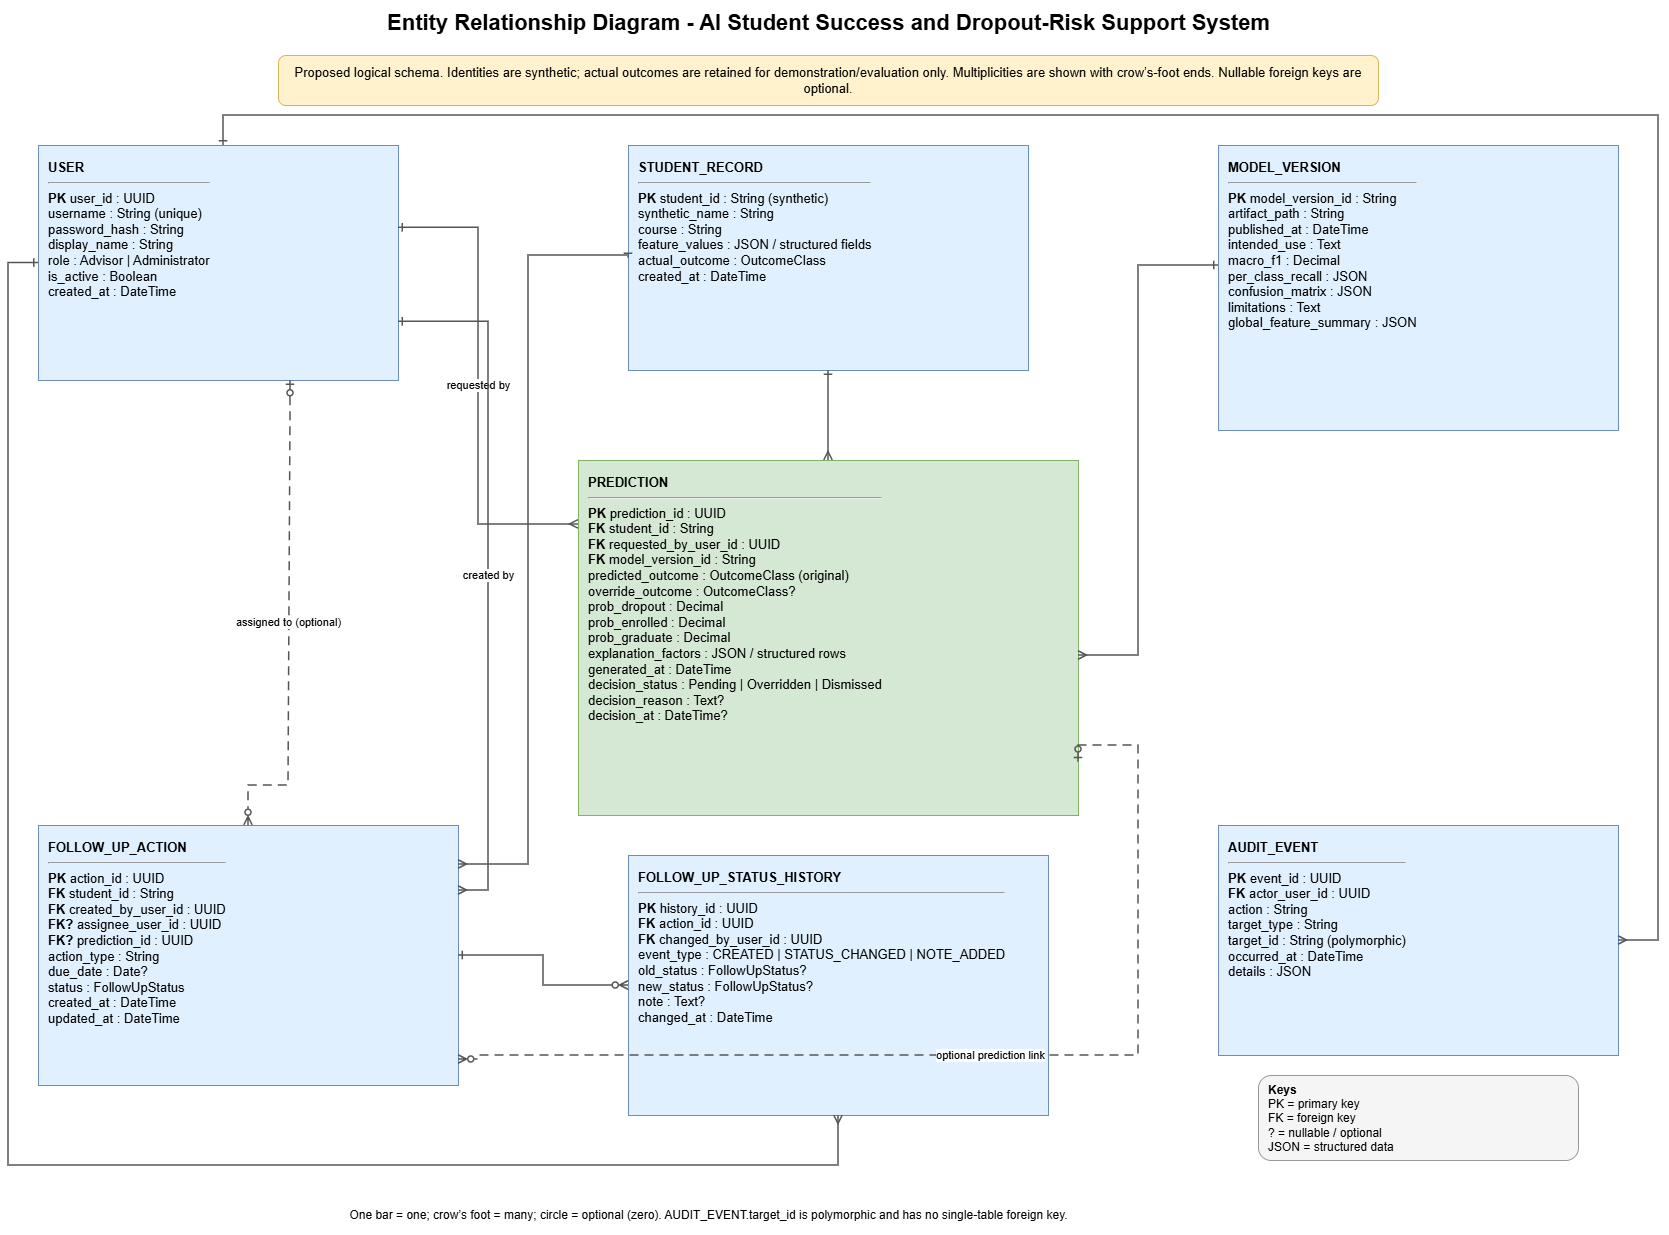

The diagram above was exported from draw.io. Its source (the exported page's mxGraphModel, read from the mxfile embedded in the PNG):
<mxGraphModel dx="2271" dy="1271" grid="1" gridSize="10" guides="1" tooltips="1" connect="1" arrows="1" fold="1" page="1" pageScale="1" pageWidth="1700" pageHeight="1300" math="0" shadow="0">
  <root>
    <mxCell id="0" />
    <mxCell id="1" parent="0" />
    <mxCell id="title" parent="1" style="text;html=1;align=center;verticalAlign=middle;fontSize=22;fontStyle=1;" value="Entity Relationship Diagram - AI Student Success and Dropout-Risk Support System" vertex="1">
      <mxGeometry height="45" width="1260" x="220" y="25" as="geometry" />
    </mxCell>
    <mxCell id="note" parent="1" style="rounded=1;whiteSpace=wrap;html=1;fillColor=#fff2cc;strokeColor=#d6b656;fontSize=13;" value="Proposed logical schema. Identities are synthetic; actual outcomes are retained for demonstration/evaluation only. Multiplicities are shown with crow’s-foot ends. Nullable foreign keys are optional." vertex="1">
      <mxGeometry height="50" width="1100" x="300" y="80" as="geometry" />
    </mxCell>
    <mxCell id="user" parent="1" style="rounded=0;whiteSpace=wrap;html=1;fillColor=#e1f0ff;strokeColor=#6c8ebf;fontSize=13;align=left;verticalAlign=top;spacing=10;" value="&lt;b&gt;USER&lt;/b&gt;&lt;hr/&gt;&lt;b&gt;PK&lt;/b&gt; user_id : UUID&lt;br/&gt;username : String (unique)&lt;br/&gt;password_hash : String&lt;br/&gt;display_name : String&lt;br/&gt;role : Advisor | Administrator&lt;br/&gt;is_active : Boolean&lt;br/&gt;created_at : DateTime" vertex="1">
      <mxGeometry height="235" width="360" x="60" y="170" as="geometry" />
    </mxCell>
    <mxCell id="student" parent="1" style="rounded=0;whiteSpace=wrap;html=1;fillColor=#e1f0ff;strokeColor=#6c8ebf;fontSize=13;align=left;verticalAlign=top;spacing=10;" value="&lt;b&gt;STUDENT_RECORD&lt;/b&gt;&lt;hr/&gt;&lt;b&gt;PK&lt;/b&gt; student_id : String (synthetic)&lt;br/&gt;synthetic_name : String&lt;br/&gt;course : String&lt;br/&gt;feature_values : JSON / structured fields&lt;br/&gt;actual_outcome : OutcomeClass&lt;br/&gt;created_at : DateTime" vertex="1">
      <mxGeometry height="225" width="400" x="650" y="170" as="geometry" />
    </mxCell>
    <mxCell id="model" parent="1" style="rounded=0;whiteSpace=wrap;html=1;fillColor=#e1f0ff;strokeColor=#6c8ebf;fontSize=13;align=left;verticalAlign=top;spacing=10;" value="&lt;b&gt;MODEL_VERSION&lt;/b&gt;&lt;hr/&gt;&lt;b&gt;PK&lt;/b&gt; model_version_id : String&lt;br/&gt;artifact_path : String&lt;br/&gt;published_at : DateTime&lt;br/&gt;intended_use : Text&lt;br/&gt;macro_f1 : Decimal&lt;br/&gt;per_class_recall : JSON&lt;br/&gt;confusion_matrix : JSON&lt;br/&gt;limitations : Text&lt;br/&gt;global_feature_summary : JSON" vertex="1">
      <mxGeometry height="285" width="400" x="1240" y="170" as="geometry" />
    </mxCell>
    <mxCell id="prediction" parent="1" style="rounded=0;whiteSpace=wrap;html=1;fillColor=#d5e8d4;strokeColor=#82b366;fontSize=13;align=left;verticalAlign=top;spacing=10;" value="&lt;b&gt;PREDICTION&lt;/b&gt;&lt;hr/&gt;&lt;b&gt;PK&lt;/b&gt; prediction_id : UUID&lt;br/&gt;&lt;b&gt;FK&lt;/b&gt; student_id : String&lt;br/&gt;&lt;b&gt;FK&lt;/b&gt; requested_by_user_id : UUID&lt;br/&gt;&lt;b&gt;FK&lt;/b&gt; model_version_id : String&lt;br/&gt;predicted_outcome : OutcomeClass (original)&lt;br/&gt;override_outcome : OutcomeClass?&lt;br/&gt;prob_dropout : Decimal&lt;br/&gt;prob_enrolled : Decimal&lt;br/&gt;prob_graduate : Decimal&lt;br/&gt;explanation_factors : JSON / structured rows&lt;br/&gt;generated_at : DateTime&lt;br/&gt;decision_status : Pending | Overridden | Dismissed&lt;br/&gt;decision_reason : Text?&lt;br/&gt;decision_at : DateTime?" vertex="1">
      <mxGeometry height="355" width="500" x="600" y="485" as="geometry" />
    </mxCell>
    <mxCell id="followup" parent="1" style="rounded=0;whiteSpace=wrap;html=1;fillColor=#e1f0ff;strokeColor=#6c8ebf;fontSize=13;align=left;verticalAlign=top;spacing=10;" value="&lt;b&gt;FOLLOW_UP_ACTION&lt;/b&gt;&lt;hr/&gt;&lt;b&gt;PK&lt;/b&gt; action_id : UUID&lt;br/&gt;&lt;b&gt;FK&lt;/b&gt; student_id : String&lt;br/&gt;&lt;b&gt;FK&lt;/b&gt; created_by_user_id : UUID&lt;br/&gt;&lt;b&gt;FK?&lt;/b&gt; assignee_user_id : UUID&lt;br/&gt;&lt;b&gt;FK?&lt;/b&gt; prediction_id : UUID&lt;br/&gt;action_type : String&lt;br/&gt;due_date : Date?&lt;br/&gt;status : FollowUpStatus&lt;br/&gt;created_at : DateTime&lt;br/&gt;updated_at : DateTime" vertex="1">
      <mxGeometry height="260" width="420" x="60" y="850" as="geometry" />
    </mxCell>
    <mxCell id="history" parent="1" style="rounded=0;whiteSpace=wrap;html=1;fillColor=#e1f0ff;strokeColor=#6c8ebf;fontSize=13;align=left;verticalAlign=top;spacing=10;" value="&lt;b&gt;FOLLOW_UP_STATUS_HISTORY&lt;/b&gt;&lt;hr/&gt;&lt;b&gt;PK&lt;/b&gt; history_id : UUID&lt;br/&gt;&lt;b&gt;FK&lt;/b&gt; action_id : UUID&lt;br/&gt;&lt;b&gt;FK&lt;/b&gt; changed_by_user_id : UUID&lt;br/&gt;event_type : CREATED | STATUS_CHANGED | NOTE_ADDED&lt;br/&gt;old_status : FollowUpStatus?&lt;br/&gt;new_status : FollowUpStatus?&lt;br/&gt;note : Text?&lt;br/&gt;changed_at : DateTime" vertex="1">
      <mxGeometry height="260" width="420" x="650" y="880" as="geometry" />
    </mxCell>
    <mxCell id="audit" parent="1" style="rounded=0;whiteSpace=wrap;html=1;fillColor=#e1f0ff;strokeColor=#6c8ebf;fontSize=13;align=left;verticalAlign=top;spacing=10;" value="&lt;b&gt;AUDIT_EVENT&lt;/b&gt;&lt;hr/&gt;&lt;b&gt;PK&lt;/b&gt; event_id : UUID&lt;br/&gt;&lt;b&gt;FK&lt;/b&gt; actor_user_id : UUID&lt;br/&gt;action : String&lt;br/&gt;target_type : String&lt;br/&gt;target_id : String (polymorphic)&lt;br/&gt;occurred_at : DateTime&lt;br/&gt;details : JSON" vertex="1">
      <mxGeometry height="230" width="400" x="1240" y="850" as="geometry" />
    </mxCell>
    <mxCell id="e1" edge="1" parent="1" source="user" style="edgeStyle=orthogonalEdgeStyle;rounded=0;orthogonalLoop=1;jettySize=auto;html=1;startArrow=ERone;startFill=0;endArrow=ERmany;endFill=0;strokeWidth=1.5;strokeColor=#555555;exitX=1;exitY=0.35;entryX=0;entryY=0.18;" target="prediction" value="requested by">
      <mxGeometry relative="1" as="geometry">
        <Array as="points">
          <mxPoint x="500" y="252" />
          <mxPoint x="500" y="549" />
        </Array>
      </mxGeometry>
    </mxCell>
    <mxCell id="e2" edge="1" parent="1" source="student" style="edgeStyle=orthogonalEdgeStyle;rounded=0;orthogonalLoop=1;jettySize=auto;html=1;startArrow=ERone;startFill=0;endArrow=ERmany;endFill=0;strokeWidth=1.5;strokeColor=#555555;" target="prediction">
      <mxGeometry relative="1" as="geometry" />
    </mxCell>
    <mxCell id="e3" edge="1" parent="1" source="model" style="edgeStyle=orthogonalEdgeStyle;rounded=0;orthogonalLoop=1;jettySize=auto;html=1;startArrow=ERone;startFill=0;endArrow=ERmany;endFill=0;strokeWidth=1.5;strokeColor=#555555;" target="prediction">
      <mxGeometry relative="1" as="geometry">
        <Array as="points">
          <mxPoint x="1160" y="290" />
          <mxPoint x="1160" y="680" />
        </Array>
      </mxGeometry>
    </mxCell>
    <mxCell id="e4" edge="1" parent="1" source="user" style="edgeStyle=orthogonalEdgeStyle;rounded=0;orthogonalLoop=1;jettySize=auto;html=1;startArrow=ERone;startFill=0;endArrow=ERmany;endFill=0;strokeWidth=1.5;strokeColor=#555555;exitX=1;exitY=0.75;entryX=1;entryY=0.25;" target="followup" value="created by">
      <mxGeometry relative="1" as="geometry">
        <Array as="points">
          <mxPoint x="510" y="346" />
          <mxPoint x="510" y="915" />
        </Array>
      </mxGeometry>
    </mxCell>
    <mxCell id="e5" edge="1" parent="1" source="student" style="edgeStyle=orthogonalEdgeStyle;rounded=0;orthogonalLoop=1;jettySize=auto;html=1;startArrow=ERone;startFill=0;endArrow=ERmany;endFill=0;strokeWidth=1.5;strokeColor=#555555;exitX=0;exitY=0.5;entryX=1;entryY=0.15;" target="followup">
      <mxGeometry relative="1" as="geometry">
        <Array as="points">
          <mxPoint x="550" y="280" />
          <mxPoint x="550" y="889" />
        </Array>
      </mxGeometry>
    </mxCell>
    <mxCell id="e6" edge="1" parent="1" source="prediction" style="edgeStyle=orthogonalEdgeStyle;rounded=0;orthogonalLoop=1;jettySize=auto;html=1;startArrow=ERzeroToOne;startFill=0;endArrow=ERzeroToMany;endFill=0;strokeWidth=1.5;strokeColor=#555555;dashed=1;dashPattern=6 4;exitX=1;exitY=0.85;entryX=1;entryY=0.9;" target="followup" value="optional prediction link">
      <mxGeometry relative="1" as="geometry">
        <Array as="points">
          <mxPoint x="1160" y="770" />
          <mxPoint x="1160" y="1080" />
          <mxPoint x="500" y="1080" />
        </Array>
      </mxGeometry>
    </mxCell>
    <mxCell id="e7" edge="1" parent="1" source="followup" style="edgeStyle=orthogonalEdgeStyle;rounded=0;orthogonalLoop=1;jettySize=auto;html=1;startArrow=ERone;startFill=0;endArrow=ERzeroToMany;endFill=0;strokeWidth=1.5;strokeColor=#555555;" target="history">
      <mxGeometry relative="1" as="geometry" />
    </mxCell>
    <mxCell id="e8" edge="1" parent="1" source="user" style="edgeStyle=orthogonalEdgeStyle;rounded=0;orthogonalLoop=1;jettySize=auto;html=1;startArrow=ERone;startFill=0;endArrow=ERmany;endFill=0;strokeWidth=1.5;strokeColor=#555555;" target="audit">
      <mxGeometry relative="1" as="geometry">
        <Array as="points">
          <mxPoint x="245" y="140" />
          <mxPoint x="1680" y="140" />
          <mxPoint x="1680" y="965" />
        </Array>
      </mxGeometry>
    </mxCell>
    <mxCell id="e9" edge="1" parent="1" source="user" style="edgeStyle=orthogonalEdgeStyle;rounded=0;orthogonalLoop=1;jettySize=auto;html=1;startArrow=ERone;startFill=0;endArrow=ERmany;endFill=0;strokeWidth=1.5;strokeColor=#555555;exitX=0;exitY=0.5;entryX=0.5;entryY=1;" target="history">
      <mxGeometry relative="1" as="geometry">
        <Array as="points">
          <mxPoint x="30" y="287" />
          <mxPoint x="30" y="1190" />
          <mxPoint x="860" y="1190" />
        </Array>
      </mxGeometry>
    </mxCell>
    <mxCell id="e10" edge="1" parent="1" source="user" style="edgeStyle=orthogonalEdgeStyle;rounded=0;orthogonalLoop=1;jettySize=auto;html=1;startArrow=ERzeroToOne;startFill=0;endArrow=ERzeroToMany;endFill=0;strokeWidth=1.5;strokeColor=#555555;dashed=1;dashPattern=6 4;exitX=0.7;exitY=1;entryX=0.5;entryY=0;" target="followup" value="assigned to (optional)">
      <mxGeometry relative="1" as="geometry">
        <Array as="points">
          <mxPoint x="310" y="440" />
          <mxPoint x="310" y="810" />
        </Array>
      </mxGeometry>
    </mxCell>
    <mxCell id="legend" parent="1" style="rounded=1;whiteSpace=wrap;html=1;fillColor=#f5f5f5;strokeColor=#999999;fontSize=12;align=left;verticalAlign=middle;spacing=10;" value="&lt;b&gt;Keys&lt;/b&gt;&lt;br/&gt;PK = primary key&lt;br/&gt;FK = foreign key&lt;br/&gt;? = nullable / optional&lt;br/&gt;JSON = structured data" vertex="1">
      <mxGeometry height="85" width="320" x="1280" y="1100" as="geometry" />
    </mxCell>
    <mxCell id="relNote" parent="1" style="text;html=1;align=center;verticalAlign=middle;fontSize=12;" value="One bar = one; crow’s foot = many; circle = optional (zero). AUDIT_EVENT.target_id is polymorphic and has no single-table foreign key." vertex="1">
      <mxGeometry height="40" width="900" x="280" y="1220" as="geometry" />
    </mxCell>
  </root>
</mxGraphModel>